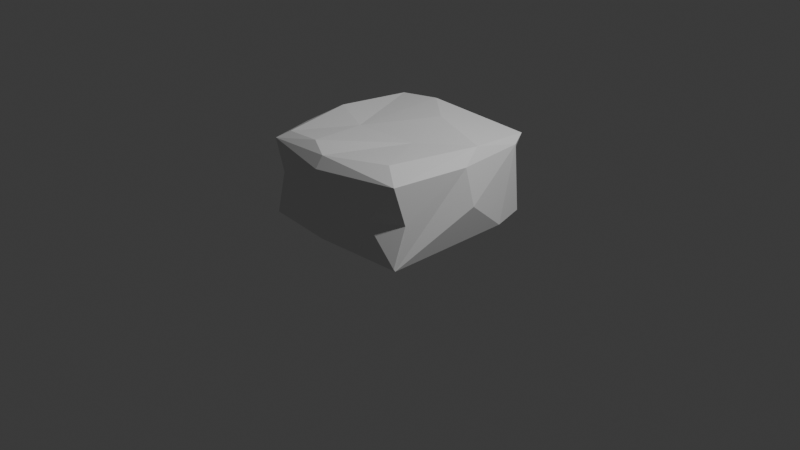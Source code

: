 # Source: mattress_001.blend  (saved by Blender 5.1.30; exported with 4.5.12 LTS)
import bpy
from mathutils import Matrix  # noqa: F401  (used for matrix-valued properties, if any)

bpy.ops.wm.read_factory_settings(use_empty=True)
scene = bpy.context.scene
scene.name = 'Scene'

# ---- collections
col_collection = bpy.data.collections.new('Collection'); scene.collection.children.link(col_collection)

# ---- world
world_world = bpy.data.worlds.new('World'); scene.world = world_world
world_world.use_nodes = True; world_world.node_tree.nodes.clear()
_N = world_world.node_tree.nodes; _L = world_world.node_tree.links
n0 = _N.new('ShaderNodeOutputWorld'); n0.name = 'World Output'; n0.location = (200, 100)
n1 = _N.new('ShaderNodeBackground'); n1.name = 'Background'; n1.location = (-200, 100)
n1.inputs[0].default_value = (0.05088, 0.05088, 0.05088, 1.0)
_L.new(n1.outputs[0], n0.inputs[0])
n0.is_active_output = True
world_world.color = (0.05088, 0.05088, 0.05088)
world_world.sun_shadow_jitter_overblur = 0.0

# ---- cameras
cam_camera = bpy.data.cameras.new('Camera')
cam_camera.clip_end = 100.0
cam_camera.ortho_scale = 7.314

# ---- lights
light_light = bpy.data.lights.new('Light', 'POINT')
light_light.energy = 1000.0
light_light.shadow_soft_size = 0.1

# ---- meshes
me_icosphere = bpy.data.meshes.new('Icosphere')
me_icosphere.from_pydata([(0.08715, 0.2781, -0.01237), (-0.8034, -0.9042, 0.1002), (-1.033, -0.1194, 0.4985), (-1.002, 0.1979, 0.7395), (-0.9496, -0.3244, 0.1147), (-0.9203, -0.4037, 0.9091), (-0.7528, -0.8016, 0.04452), (-0.8296, -0.04618, 0.01201), (-0.9115, 0.3895, 0.9216), (-0.8263, -0.007218, 1.006), (-0.7897, -0.9049, 0.9039), (-0.8366, -0.7807, 0.5118), (-0.5264, -0.9956, 0.546), (-0.05105, -1.014, 0.8354), (-0.2941, -0.8, 0.00766), (-0.02099, -0.9985, 0.1202), (-0.7054, -0.7848, 0.9663), (-0.282, -0.8216, 1.006), (-0.05011, -0.93, 0.9503), (-0.3127, -0.1434, 0.02789), (0.255, -0.3548, 0.03357), (-0.331, -0.2151, 0.9777), (0.1366, 0.435, 1.03), (-0.239, 0.8048, 0.004782), (-0.9248, 0.4285, 0.1008), (-0.8013, 0.8728, 0.1006), (-0.8624, 0.7294, 0.7738), (-0.7721, 0.8895, 0.8957), (-0.7235, 0.7085, 0.04208), (-0.7562, 0.7859, 0.9607), (-0.3158, 0.8258, 1.006), (-0.5376, 0.9821, 0.5047), (-0.02158, 0.9961, 0.1184), (-0.03652, 1.013, 0.8508), (0.6716, -0.6289, 0.01007), (0.8693, -0.8681, 0.06281), (0.8829, -0.9004, 0.1026), (0.8825, -0.8924, 0.9098), (0.6104, -0.968, 0.4989), (0.638, -0.725, 1.002), (0.781, 0.4885, 0.009024), (0.3649, -0.1658, 0.9806), (0.8748, 0.1782, 1.005), (0.8911, -0.7619, 0.4943), (0.9713, -0.06993, 0.892), (1.025, -0.009347, 0.4922), (0.9308, 0.4689, 0.11), (0.7891, 0.8963, 0.08234), (0.8041, 0.8874, 0.9268), (0.5861, 0.9606, 0.4713), (0.8751, 0.7238, 0.8724)], [], [(2, 5, 3), (4, 6, 1), (1, 11, 4), (5, 4, 11), (5, 11, 10), (13, 12, 15), (16, 10, 17), (10, 12, 13), (17, 10, 18), (19, 6, 7), (19, 14, 6), (20, 14, 19), (9, 5, 16), (16, 17, 21), (41, 21, 17), (22, 21, 41), (24, 2, 3), (24, 3, 26), (7, 4, 24), (26, 8, 29), (28, 7, 24), (25, 28, 24), (28, 19, 7), (9, 21, 29), (26, 31, 25), (31, 26, 27), (23, 28, 25), (32, 23, 25), (33, 31, 27), (33, 32, 31), (27, 29, 30), (34, 15, 14), (13, 15, 38), (36, 15, 35), (13, 38, 37), (18, 13, 37), (18, 37, 39), (0, 20, 19), (40, 34, 20), (17, 18, 41), (41, 39, 42), (40, 35, 34), (43, 36, 35), (45, 44, 35), (46, 45, 35), (42, 37, 44), (40, 0, 23), (0, 40, 20), (47, 40, 23), (22, 48, 30), (22, 41, 42), (42, 48, 22), (1, 6, 14, 15), (33, 49, 32), (49, 47, 32), (47, 23, 32), (50, 44, 45), (50, 45, 46), (50, 42, 44), (2, 4, 5), (7, 6, 4), (8, 3, 5), (9, 8, 5), (12, 11, 1), (11, 12, 10), (15, 12, 1), (18, 10, 13), (16, 5, 10), (21, 9, 16), (24, 4, 2), (25, 24, 26), (8, 26, 3), (29, 27, 26), (28, 23, 19), (23, 0, 19), (29, 8, 9), (30, 29, 21), (22, 30, 21), (31, 32, 25), (33, 27, 30), (34, 35, 15), (36, 38, 15), (14, 20, 34), (39, 41, 18), (36, 43, 38), (37, 38, 43), (44, 37, 43), (35, 44, 43), (42, 39, 37), (33, 48, 49), (33, 30, 48), (47, 46, 40), (40, 46, 35), (50, 48, 42), (47, 50, 46), (50, 47, 49), (49, 48, 50)])
me_icosphere.materials.append(None)
me_icosphere.update()

# ---- objects
ob_light = bpy.data.objects.new('Light', light_light)
ob_camera = bpy.data.objects.new('Camera', cam_camera)
ob_icosphere = bpy.data.objects.new('Icosphere', me_icosphere)

# ---- transforms, parenting, visibility, modifiers, constraints
ob_light.location = (4.076, 1.005, 5.904)
ob_light.rotation_euler = (0.6503, 0.05522, 1.866)
ob_light.lock_rotations_4d = False
ob_light.empty_display_type = 'ARROWS'
ob_light.color = (0.0, 0.0, 0.0, 0.0)
ob_light.lineart.crease_threshold = 0.0
ob_camera.location = (7.359, -6.926, 4.958)
ob_camera.rotation_euler = (1.109, 0.0, 0.8149)
ob_camera.lock_rotations_4d = False
ob_camera.empty_display_type = 'ARROWS'
ob_camera.color = (0.0, 0.0, 0.0, 0.0)
ob_camera.display_type = 'WIRE'
ob_camera.lineart.crease_threshold = 0.0
ob_icosphere.location = (0.0, 0.0, 0.0)

# ---- collection membership
col_collection.objects.link(ob_light)
col_collection.objects.link(ob_camera)
col_collection.objects.link(ob_icosphere)

# ---- scene / render settings (as saved in the file)
scene.camera = ob_camera
scene.frame_start = 1; scene.frame_end = 250; scene.frame_set(1)
scene.render.engine = 'BLENDER_EEVEE_NEXT'
scene.render.bake_bias = 0.0
scene.render.bake_samples = 0
scene.cycles.sampling_pattern = 'TABULATED_SOBOL'
scene.eevee.use_volume_custom_range = False
bpy.context.view_layer.update()
